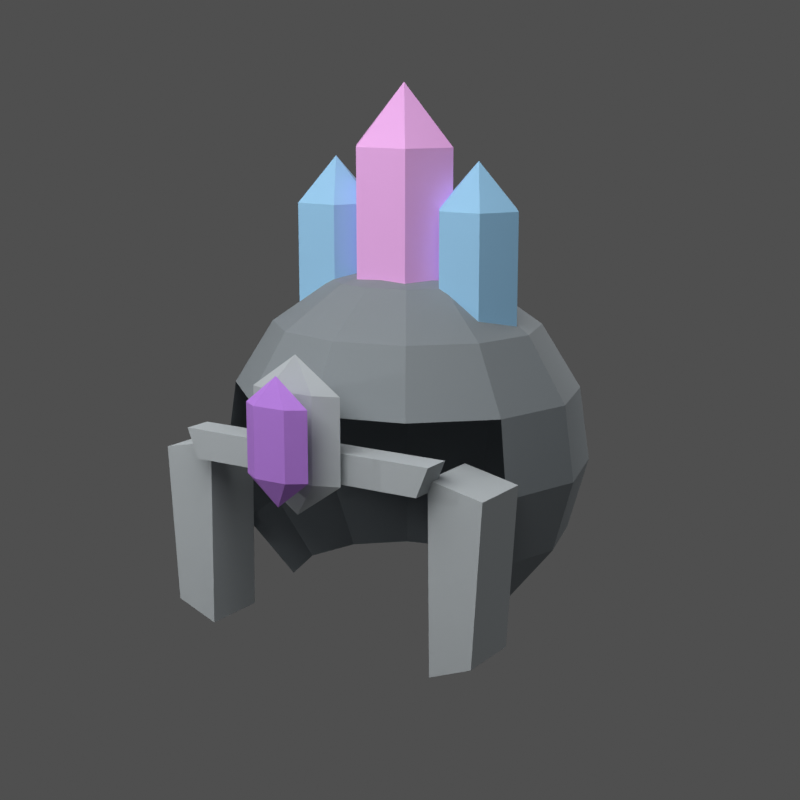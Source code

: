 # Source: source.blend  (saved by Blender 4.0.36; exported with 4.5.12 LTS)
import bpy
from mathutils import Matrix  # noqa: F401  (used for matrix-valued properties, if any)

bpy.ops.wm.read_factory_settings(use_empty=True)
scene = bpy.context.scene
scene.name = 'Scene'

# ---- materials (node trees are filled in below, after node groups)
mat_steel = bpy.data.materials.new('steel')
mat_steel.use_transparent_shadow = False
mat_steel.diffuse_color = (0.25, 0.28, 0.3, 1.0)
mat_steel_light = bpy.data.materials.new('steel_light')
mat_steel_light.use_transparent_shadow = False
mat_steel_light.diffuse_color = (0.48, 0.52, 0.54, 1.0)
mat_pink = bpy.data.materials.new('pink')
mat_pink.use_transparent_shadow = False
mat_pink.diffuse_color = (0.95, 0.48, 0.94, 1.0)
mat_blue = bpy.data.materials.new('blue')
mat_blue.use_transparent_shadow = False
mat_blue.diffuse_color = (0.35, 0.66, 0.94, 1.0)
mat_purple = bpy.data.materials.new('purple')
mat_purple.use_transparent_shadow = False
mat_purple.diffuse_color = (0.5, 0.22, 0.78, 1.0)

# ---- material node trees
mat_steel.use_nodes = True; mat_steel.node_tree.nodes.clear()
_N = mat_steel.node_tree.nodes; _L = mat_steel.node_tree.links
n0 = _N.new('ShaderNodeBsdfPrincipled'); n0.name = 'Principled BSDF'; n0.location = (10, 300)
n0.inputs[0].default_value = (0.25, 0.28, 0.3, 1.0)
n0.inputs[2].default_value = 0.82
n0.inputs[3].default_value = 1.45
n1 = _N.new('ShaderNodeOutputMaterial'); n1.name = 'Material Output'; n1.location = (300, 300)
_L.new(n0.outputs[0], n1.inputs[0])
n1.is_active_output = True
mat_steel_light.use_nodes = True; mat_steel_light.node_tree.nodes.clear()
_N = mat_steel_light.node_tree.nodes; _L = mat_steel_light.node_tree.links
n0 = _N.new('ShaderNodeBsdfPrincipled'); n0.name = 'Principled BSDF'; n0.location = (10, 300)
n0.inputs[0].default_value = (0.48, 0.52, 0.54, 1.0)
n0.inputs[2].default_value = 0.82
n0.inputs[3].default_value = 1.45
n1 = _N.new('ShaderNodeOutputMaterial'); n1.name = 'Material Output'; n1.location = (300, 300)
_L.new(n0.outputs[0], n1.inputs[0])
n1.is_active_output = True
mat_pink.use_nodes = True; mat_pink.node_tree.nodes.clear()
_N = mat_pink.node_tree.nodes; _L = mat_pink.node_tree.links
n0 = _N.new('ShaderNodeBsdfPrincipled'); n0.name = 'Principled BSDF'; n0.location = (10, 300)
n0.inputs[0].default_value = (0.95, 0.48, 0.94, 1.0)
n0.inputs[2].default_value = 0.82
n0.inputs[3].default_value = 1.45
n1 = _N.new('ShaderNodeOutputMaterial'); n1.name = 'Material Output'; n1.location = (300, 300)
_L.new(n0.outputs[0], n1.inputs[0])
n1.is_active_output = True
mat_blue.use_nodes = True; mat_blue.node_tree.nodes.clear()
_N = mat_blue.node_tree.nodes; _L = mat_blue.node_tree.links
n0 = _N.new('ShaderNodeBsdfPrincipled'); n0.name = 'Principled BSDF'; n0.location = (10, 300)
n0.inputs[0].default_value = (0.35, 0.66, 0.94, 1.0)
n0.inputs[2].default_value = 0.82
n0.inputs[3].default_value = 1.45
n1 = _N.new('ShaderNodeOutputMaterial'); n1.name = 'Material Output'; n1.location = (300, 300)
_L.new(n0.outputs[0], n1.inputs[0])
n1.is_active_output = True
mat_purple.use_nodes = True; mat_purple.node_tree.nodes.clear()
_N = mat_purple.node_tree.nodes; _L = mat_purple.node_tree.links
n0 = _N.new('ShaderNodeBsdfPrincipled'); n0.name = 'Principled BSDF'; n0.location = (10, 300)
n0.inputs[0].default_value = (0.5, 0.22, 0.78, 1.0)
n0.inputs[2].default_value = 0.82
n0.inputs[3].default_value = 1.45
n1 = _N.new('ShaderNodeOutputMaterial'); n1.name = 'Material Output'; n1.location = (300, 300)
_L.new(n0.outputs[0], n1.inputs[0])
n1.is_active_output = True

# ---- world
world_world = bpy.data.worlds.new('World'); scene.world = world_world
world_world.use_nodes = True; world_world.node_tree.nodes.clear()
_N = world_world.node_tree.nodes; _L = world_world.node_tree.links
n0 = _N.new('ShaderNodeBackground'); n0.name = 'Background'; n0.location = (10, 300)
n0.inputs[0].default_value = (0.12, 0.12, 0.12, 1.0)
n0.inputs[1].default_value = 0.65
n1 = _N.new('ShaderNodeOutputWorld'); n1.name = 'World Output'; n1.location = (300, 300)
_L.new(n0.outputs[0], n1.inputs[0])
n1.is_active_output = True
world_world.use_sun_shadow = False
world_world.sun_shadow_jitter_overblur = 0.0

# ---- cameras
cam_camera = bpy.data.cameras.new('Camera')
cam_camera.lens = 66.0

# ---- lights
light_area = bpy.data.lights.new('Area', 'AREA')
light_area.transmission_factor = 0.0
light_area.energy = 300.0
light_area.shadow_maximum_resolution = 0.006
light_area.use_absolute_resolution = True
light_area.size = 5.0
light_area.size_y = 1.0
light_point = bpy.data.lights.new('Point', 'POINT')
light_point.transmission_factor = 0.0
light_point.use_soft_falloff = False
light_point.energy = 55.0
light_point.shadow_maximum_resolution = 0.006
light_point.use_absolute_resolution = True
light_area_001 = bpy.data.lights.new('Area.001', 'AREA')
light_area_001.transmission_factor = 0.0
light_area_001.energy = 180.0
light_area_001.shadow_maximum_resolution = 0.006
light_area_001.use_absolute_resolution = True
light_area_001.size = 4.0
light_area_001.size_y = 1.0
light_area_002 = bpy.data.lights.new('Area.002', 'AREA')
light_area_002.transmission_factor = 0.0
light_area_002.energy = 130.0
light_area_002.shadow_maximum_resolution = 0.006
light_area_002.use_absolute_resolution = True
light_area_002.size = 3.0
light_area_002.size_y = 1.0

# ---- meshes
me_helmet_dome_mesh = bpy.data.meshes.new('helmet_dome_mesh')
me_helmet_dome_mesh.from_pydata([(0.0, 0.05, 1.81), (0.3098, 0.05, 1.747), (0.2683, 0.193, 1.747), (0.1549, 0.2976, 1.747), (1.897e-17, 0.3359, 1.747), (-0.1549, 0.2976, 1.747), (-0.2683, 0.193, 1.747), (-0.3098, 0.05, 1.747), (-0.2683, -0.09297, 1.747), (-0.1549, -0.1976, 1.747), (-5.69e-17, -0.2359, 1.747), (0.1549, -0.1976, 1.747), (0.2683, -0.09297, 1.747), (0.5686, 0.05, 1.57), (0.4924, 0.3124, 1.57), (0.2843, 0.5045, 1.57), (3.482e-17, 0.5749, 1.57), (-0.2843, 0.5045, 1.57), (-0.4924, 0.3124, 1.57), (-0.5686, 0.05, 1.57), (-0.4924, -0.2124, 1.57), (-0.2843, -0.4045, 1.57), (-1.044e-16, -0.4749, 1.57), (0.2843, -0.4045, 1.57), (0.4924, -0.2124, 1.57), (0.7339, 0.05, 1.307), (0.6356, 0.3887, 1.307), (0.3669, 0.6367, 1.307), (4.494e-17, 0.7274, 1.307), (-0.3669, 0.6367, 1.307), (-0.6356, 0.3887, 1.307), (-0.7339, 0.05, 1.307), (-0.6356, -0.2887, 1.307), (-0.3669, -0.5367, 1.307), (-1.348e-16, -0.6274, 1.307), (0.3669, -0.5367, 1.307), (0.6356, -0.2887, 1.307), (0.7785, 0.05, 1.002), (0.6742, 0.4093, 1.002), (0.3892, 0.6723, 1.002), (4.767e-17, 0.7686, 1.002), (-0.3892, 0.6723, 1.002), (-0.6742, 0.4093, 1.002), (-0.7785, 0.05, 1.002), (-0.6742, -0.3093, 1.002), (-0.3892, -0.5723, 1.002), (-1.43e-16, -0.6686, 1.002), (0.3892, -0.5723, 1.002), (0.6742, -0.3093, 1.002), (0.695, 0.05, 0.705), (0.6019, 0.3708, 0.705), (0.3475, 0.6056, 0.705), (4.256e-17, 0.6915, 0.705), (-0.3475, 0.6056, 0.705), (-0.6019, 0.3708, 0.705), (-0.695, 0.05, 0.705), (-0.6019, -0.2708, 0.705), (-0.3475, -0.5056, 0.705), (-1.277e-16, -0.5915, 0.705), (0.3475, -0.5056, 0.705), (0.6019, -0.2708, 0.705), (0.4972, 0.05, 0.4644), (0.4306, 0.2795, 0.4644), (0.2486, 0.4475, 0.4644), (3.044e-17, 0.5089, 0.4644), (-0.2486, 0.4475, 0.4644), (-0.4306, 0.2795, 0.4644), (-0.4972, 0.05, 0.4644), (-0.4306, -0.1795, 0.4644), (-0.2486, -0.3475, 0.4644), (-9.133e-17, -0.4089, 0.4644), (0.2486, -0.3475, 0.4644), (0.4306, -0.1795, 0.4644)], [], [(0, 1, 2), (0, 2, 3), (0, 3, 4), (0, 4, 5), (0, 5, 6), (0, 6, 7), (0, 7, 8), (0, 8, 9), (0, 9, 10), (0, 10, 11), (0, 11, 12), (0, 12, 1), (1, 2, 14, 13), (2, 3, 15, 14), (3, 4, 16, 15), (4, 5, 17, 16), (5, 6, 18, 17), (6, 7, 19, 18), (7, 8, 20, 19), (8, 9, 21, 20), (9, 10, 22, 21), (10, 11, 23, 22), (11, 12, 24, 23), (12, 1, 13, 24), (13, 14, 26, 25), (14, 15, 27, 26), (15, 16, 28, 27), (16, 17, 29, 28), (17, 18, 30, 29), (18, 19, 31, 30), (19, 20, 32, 31), (20, 21, 33, 32), (21, 22, 34, 33), (22, 23, 35, 34), (23, 24, 36, 35), (24, 13, 25, 36), (25, 26, 38, 37), (26, 27, 39, 38), (27, 28, 40, 39), (28, 29, 41, 40), (29, 30, 42, 41), (30, 31, 43, 42), (31, 32, 44, 43), (36, 25, 37, 48), (37, 38, 50, 49), (38, 39, 51, 50), (39, 40, 52, 51), (40, 41, 53, 52), (41, 42, 54, 53), (42, 43, 55, 54), (43, 44, 56, 55), (48, 37, 49, 60), (49, 50, 62, 61), (50, 51, 63, 62), (51, 52, 64, 63), (52, 53, 65, 64), (53, 54, 66, 65), (54, 55, 67, 66), (55, 56, 68, 67), (60, 49, 61, 72)])
me_helmet_dome_mesh.materials.append(mat_steel)
me_helmet_dome_mesh.update()
me_brow_rim_mesh = bpy.data.meshes.new('brow_rim_mesh')
me_brow_rim_mesh.from_pydata([(-0.56, -0.69, 1.2), (0.56, -0.69, 1.2), (0.51, -0.69, 1.08), (-0.51, -0.69, 1.08), (-0.56, -0.57, 1.2), (0.56, -0.57, 1.2), (0.51, -0.57, 1.08), (-0.51, -0.57, 1.08)], [], [(0, 1, 2, 3), (4, 5, 6, 7), (0, 1, 5, 4), (1, 2, 6, 5), (2, 3, 7, 6), (3, 0, 4, 7)])
me_brow_rim_mesh.materials.append(mat_steel_light)
me_brow_rim_mesh.update()
me_guard_l_mesh = bpy.data.meshes.new('guard_L_mesh')
me_guard_l_mesh.from_pydata([(-0.51, -0.61, 1.13), (-0.74, -0.61, 1.08), (-0.7, -0.61, 0.43), (-0.52, -0.61, 0.36), (-0.51, -0.34, 1.13), (-0.74, -0.34, 1.08), (-0.7, -0.34, 0.43), (-0.52, -0.34, 0.36)], [], [(0, 1, 2, 3), (4, 5, 6, 7), (0, 1, 5, 4), (1, 2, 6, 5), (2, 3, 7, 6), (3, 0, 4, 7)])
me_guard_l_mesh.materials.append(mat_steel_light)
me_guard_l_mesh.update()
me_guard_r_mesh = bpy.data.meshes.new('guard_R_mesh')
me_guard_r_mesh.from_pydata([(0.51, -0.61, 1.13), (0.74, -0.61, 1.08), (0.7, -0.61, 0.43), (0.52, -0.61, 0.36), (0.51, -0.34, 1.13), (0.74, -0.34, 1.08), (0.7, -0.34, 0.43), (0.52, -0.34, 0.36)], [], [(0, 1, 2, 3), (4, 5, 6, 7), (0, 1, 5, 4), (1, 2, 6, 5), (2, 3, 7, 6), (3, 0, 4, 7)])
me_guard_r_mesh.materials.append(mat_steel_light)
me_guard_r_mesh.update()
me_crystal_center_mesh = bpy.data.meshes.new('crystal_center_mesh')
me_crystal_center_mesh.from_pydata([(0.0, 0.03, 2.54), (0.23, 0.03, 2.288), (0.115, 0.2032, 2.288), (-0.115, 0.2032, 2.288), (-0.23, 0.03, 2.288), (-0.115, -0.1432, 2.288), (0.115, -0.1432, 2.288), (0.23, 0.03, 1.672), (0.115, 0.2032, 1.672), (-0.115, 0.2032, 1.672), (-0.23, 0.03, 1.672), (-0.115, -0.1432, 1.672), (0.115, -0.1432, 1.672), (0.0, 0.03, 1.42)], [], [(0, 1, 2), (0, 2, 3), (0, 3, 4), (0, 4, 5), (0, 5, 6), (0, 6, 1), (1, 7, 8, 2), (2, 8, 9, 3), (3, 9, 10, 4), (4, 10, 11, 5), (5, 11, 12, 6), (6, 12, 7, 1), (13, 8, 7), (13, 9, 8), (13, 10, 9), (13, 11, 10), (13, 12, 11), (13, 7, 12)])
me_crystal_center_mesh.materials.append(mat_pink)
me_crystal_center_mesh.update()
me_crystal_left_mesh = bpy.data.meshes.new('crystal_left_mesh')
me_crystal_left_mesh.from_pydata([(-0.34, 0.04, 2.24), (-0.16, 0.04, 2.051), (-0.25, 0.1872, 2.051), (-0.43, 0.1872, 2.051), (-0.52, 0.04, 2.051), (-0.43, -0.1072, 2.051), (-0.25, -0.1072, 2.051), (-0.16, 0.04, 1.589), (-0.25, 0.1872, 1.589), (-0.43, 0.1872, 1.589), (-0.52, 0.04, 1.589), (-0.43, -0.1072, 1.589), (-0.25, -0.1072, 1.589), (-0.34, 0.04, 1.4)], [], [(0, 1, 2), (0, 2, 3), (0, 3, 4), (0, 4, 5), (0, 5, 6), (0, 6, 1), (1, 7, 8, 2), (2, 8, 9, 3), (3, 9, 10, 4), (4, 10, 11, 5), (5, 11, 12, 6), (6, 12, 7, 1), (13, 8, 7), (13, 9, 8), (13, 10, 9), (13, 11, 10), (13, 12, 11), (13, 7, 12)])
me_crystal_left_mesh.materials.append(mat_blue)
me_crystal_left_mesh.update()
me_crystal_right_mesh = bpy.data.meshes.new('crystal_right_mesh')
me_crystal_right_mesh.from_pydata([(0.34, 0.04, 2.24), (0.52, 0.04, 2.051), (0.43, 0.1872, 2.051), (0.25, 0.1872, 2.051), (0.16, 0.04, 2.051), (0.25, -0.1072, 2.051), (0.43, -0.1072, 2.051), (0.52, 0.04, 1.589), (0.43, 0.1872, 1.589), (0.25, 0.1872, 1.589), (0.16, 0.04, 1.589), (0.25, -0.1072, 1.589), (0.43, -0.1072, 1.589), (0.34, 0.04, 1.4)], [], [(0, 1, 2), (0, 2, 3), (0, 3, 4), (0, 4, 5), (0, 5, 6), (0, 6, 1), (1, 7, 8, 2), (2, 8, 9, 3), (3, 9, 10, 4), (4, 10, 11, 5), (5, 11, 12, 6), (6, 12, 7, 1), (13, 8, 7), (13, 9, 8), (13, 10, 9), (13, 11, 10), (13, 12, 11), (13, 7, 12)])
me_crystal_right_mesh.materials.append(mat_blue)
me_crystal_right_mesh.update()
me_forehead_gem_mesh = bpy.data.meshes.new('forehead_gem_mesh')
me_forehead_gem_mesh.from_pydata([(0.0, -0.76, 1.5), (0.14, -0.76, 1.388), (0.07, -0.7124, 1.388), (-0.07, -0.7124, 1.388), (-0.14, -0.76, 1.388), (-0.07, -0.8076, 1.388), (0.07, -0.8076, 1.388), (0.14, -0.76, 1.112), (0.07, -0.7124, 1.112), (-0.07, -0.7124, 1.112), (-0.14, -0.76, 1.112), (-0.07, -0.8076, 1.112), (0.07, -0.8076, 1.112), (0.0, -0.76, 1.0)], [], [(0, 1, 2), (0, 2, 3), (0, 3, 4), (0, 4, 5), (0, 5, 6), (0, 6, 1), (1, 7, 8, 2), (2, 8, 9, 3), (3, 9, 10, 4), (4, 10, 11, 5), (5, 11, 12, 6), (6, 12, 7, 1), (13, 8, 7), (13, 9, 8), (13, 10, 9), (13, 11, 10), (13, 12, 11), (13, 7, 12)])
me_forehead_gem_mesh.materials.append(mat_purple)
me_forehead_gem_mesh.update()
me_gem_setting_mesh = bpy.data.meshes.new('gem_setting_mesh')
me_gem_setting_mesh.from_pydata([(0.0, -0.72, 1.56), (0.2, -0.72, 1.421), (0.1, -0.681, 1.421), (-0.1, -0.681, 1.421), (-0.2, -0.72, 1.421), (-0.1, -0.759, 1.421), (0.1, -0.759, 1.421), (0.2, -0.72, 1.079), (0.1, -0.681, 1.079), (-0.1, -0.681, 1.079), (-0.2, -0.72, 1.079), (-0.1, -0.759, 1.079), (0.1, -0.759, 1.079), (0.0, -0.72, 0.94)], [], [(0, 1, 2), (0, 2, 3), (0, 3, 4), (0, 4, 5), (0, 5, 6), (0, 6, 1), (1, 7, 8, 2), (2, 8, 9, 3), (3, 9, 10, 4), (4, 10, 11, 5), (5, 11, 12, 6), (6, 12, 7, 1), (13, 8, 7), (13, 9, 8), (13, 10, 9), (13, 11, 10), (13, 12, 11), (13, 7, 12)])
me_gem_setting_mesh.materials.append(mat_steel_light)
me_gem_setting_mesh.update()

# ---- objects
ob_helmet_dome = bpy.data.objects.new('helmet_dome', me_helmet_dome_mesh)
ob_brow_rim = bpy.data.objects.new('brow_rim', me_brow_rim_mesh)
ob_guard_l = bpy.data.objects.new('guard_L', me_guard_l_mesh)
ob_guard_r = bpy.data.objects.new('guard_R', me_guard_r_mesh)
ob_crystal_center = bpy.data.objects.new('crystal_center', me_crystal_center_mesh)
ob_crystal_left = bpy.data.objects.new('crystal_left', me_crystal_left_mesh)
ob_crystal_right = bpy.data.objects.new('crystal_right', me_crystal_right_mesh)
ob_forehead_gem = bpy.data.objects.new('forehead_gem', me_forehead_gem_mesh)
ob_gem_setting = bpy.data.objects.new('gem_setting', me_gem_setting_mesh)
ob_area = bpy.data.objects.new('Area', light_area)
ob_point = bpy.data.objects.new('Point', light_point)
ob_area_001 = bpy.data.objects.new('Area.001', light_area_001)
ob_area_002 = bpy.data.objects.new('Area.002', light_area_002)
ob_camera = bpy.data.objects.new('Camera', cam_camera)

# ---- transforms, parenting, visibility, modifiers, constraints
ob_helmet_dome.location = (0.0, 0.0, 0.0)
ob_helmet_dome.color = (0.25, 0.28, 0.3, 1.0)
ob_brow_rim.location = (0.0, 0.0, 0.0)
ob_brow_rim.color = (0.48, 0.52, 0.54, 1.0)
ob_guard_l.location = (0.0, 0.0, 0.0)
ob_guard_l.color = (0.48, 0.52, 0.54, 1.0)
ob_guard_r.location = (0.0, 0.0, 0.0)
ob_guard_r.color = (0.48, 0.52, 0.54, 1.0)
ob_crystal_center.location = (0.0, 0.0, 0.0)
ob_crystal_center.color = (0.95, 0.48, 0.94, 1.0)
ob_crystal_left.location = (0.0, 0.0, 0.0)
ob_crystal_left.color = (0.35, 0.66, 0.94, 1.0)
ob_crystal_right.location = (0.0, 0.0, 0.0)
ob_crystal_right.color = (0.35, 0.66, 0.94, 1.0)
ob_forehead_gem.location = (0.0, -0.08, 0.0)
ob_forehead_gem.color = (0.5, 0.22, 0.78, 1.0)
ob_gem_setting.location = (0.0, 0.0, 0.0)
ob_gem_setting.color = (0.48, 0.52, 0.54, 1.0)
ob_area.location = (0.0, -4.0, 5.0)
ob_point.location = (-3.0, -3.0, 2.0)
ob_area_001.location = (0.0, 3.5, 2.6)
ob_area_002.location = (0.0, -2.5, 0.15)
ob_camera.location = (3.2, -5.0, 2.6)
ob_camera.rotation_euler = (1.347, 1.463e-09, 0.5693)

# ---- collection membership
scene.collection.objects.link(ob_helmet_dome)
scene.collection.objects.link(ob_brow_rim)
scene.collection.objects.link(ob_guard_l)
scene.collection.objects.link(ob_guard_r)
scene.collection.objects.link(ob_crystal_center)
scene.collection.objects.link(ob_crystal_left)
scene.collection.objects.link(ob_crystal_right)
scene.collection.objects.link(ob_forehead_gem)
scene.collection.objects.link(ob_gem_setting)
scene.collection.objects.link(ob_area)
scene.collection.objects.link(ob_point)
scene.collection.objects.link(ob_area_001)
scene.collection.objects.link(ob_area_002)
scene.collection.objects.link(ob_camera)

# ---- scene / render settings (as saved in the file)
scene.camera = ob_camera
scene.frame_start = 1; scene.frame_end = 250; scene.frame_set(1)
scene.render.engine = 'BLENDER_EEVEE_NEXT'
scene.render.resolution_x = 700
scene.render.resolution_y = 700
scene.render.film_transparent = True
scene.cycles.sampling_pattern = 'TABULATED_SOBOL'
scene.view_settings.look = 'Medium High Contrast'
scene.view_settings.view_transform = 'Standard'
bpy.context.view_layer.update()
